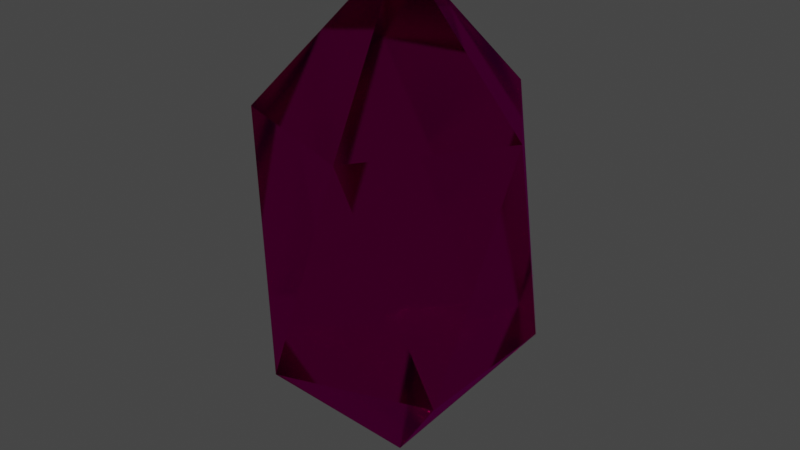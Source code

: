 # Source: diamond.blend  (saved by Blender 2.90.8; exported with 4.5.12 LTS)
import bpy
from mathutils import Matrix  # noqa: F401  (used for matrix-valued properties, if any)

bpy.ops.wm.read_factory_settings(use_empty=True)
scene = bpy.context.scene
scene.name = 'Scene'

# ---- collections
col_collection = bpy.data.collections.new('Collection'); scene.collection.children.link(col_collection)

# ---- materials (node trees are filled in below, after node groups)
mat_diamond2 = bpy.data.materials.new('diamond2')
mat_diamond2.use_transparent_shadow = False

# ---- material node trees
mat_diamond2.use_nodes = True; mat_diamond2.node_tree.nodes.clear()
_N = mat_diamond2.node_tree.nodes; _L = mat_diamond2.node_tree.links
n0 = _N.new('ShaderNodeOutputMaterial'); n0.name = 'Material Output'; n0.location = (300, 300)
n1 = _N.new('ShaderNodeBsdfGlass'); n1.name = 'Glass BSDF'; n1.location = (10, 300)
n1.distribution = 'BECKMANN'
n1.inputs[0].default_value = (0.8, 0.007772, 0.5223, 1.0)
n1.inputs[1].default_value = 0.1596
n1.inputs[2].default_value = 1.45
_L.new(n1.outputs[0], n0.inputs[0])
n0.is_active_output = True

# ---- world
world_world = bpy.data.worlds.new('World'); scene.world = world_world
world_world.use_nodes = True; world_world.node_tree.nodes.clear()
_N = world_world.node_tree.nodes; _L = world_world.node_tree.links
n0 = _N.new('ShaderNodeOutputWorld'); n0.name = 'World Output'; n0.location = (300, 300)
n1 = _N.new('ShaderNodeBackground'); n1.name = 'Background'; n1.location = (10, 300)
n1.inputs[0].default_value = (0.05088, 0.05088, 0.05088, 1.0)
_L.new(n1.outputs[0], n0.inputs[0])
n0.is_active_output = True
world_world.color = (0.05088, 0.05088, 0.05088)
world_world.use_sun_shadow = False
world_world.sun_shadow_jitter_overblur = 0.0

# ---- meshes
me_icosphere_001 = bpy.data.meshes.new('Icosphere.001')
me_icosphere_001.from_pydata([(0.0, 0.0, -0.79), (0.5716, -0.4153, -0.3533), (-0.2183, -0.672, -0.3533), (-0.7066, 0.0, -0.3533), (-0.2183, 0.672, -0.3533), (0.5716, 0.4153, -0.3533), (0.2183, -0.672, 0.3533), (-0.5716, -0.4153, 0.3533), (-0.5716, 0.4153, 0.3533), (0.2183, 0.672, 0.3533), (0.7066, 0.0, 0.3533), (0.0, 0.0, 0.79)], [], [(0, 1, 2), (1, 0, 5), (0, 2, 3), (0, 3, 4), (0, 4, 5), (1, 5, 10), (2, 1, 6), (3, 2, 7), (4, 3, 8), (5, 4, 9), (1, 10, 6), (2, 6, 7), (3, 7, 8), (4, 8, 9), (5, 9, 10), (6, 10, 11), (7, 6, 11), (8, 7, 11), (9, 8, 11), (10, 9, 11)])
_uv = me_icosphere_001.uv_layers.new(name='UVMap')
_uv.uv.foreach_set('vector', [0.8182, 0.0, 0.7273, 0.1575, 0.9091, 0.1575, 0.7273, 0.1575, 0.6364, 0.0, 0.5455, 0.1575, 0.09091, 0.0, 0.0, 0.1575, 0.1818, 0.1575, 0.2727, 0.0, 0.1818, 0.1575, 0.3636, 0.1575, 0.4545, 0.0, 0.3636, 0.1575, 0.5455, 0.1575, 0.7273, 0.1575, 0.5455, 0.1575, 0.6364, 0.3149, 0.9091, 0.1575, 0.7273, 0.1575, 0.8182, 0.3149, 0.1818, 0.1575, 0.0, 0.1575, 0.09091, 0.3149, 0.3636, 0.1575, 0.1818, 0.1575, 0.2727, 0.3149, 0.5455, 0.1575, 0.3636, 0.1575, 0.4545, 0.3149, 0.7273, 0.1575, 0.6364, 0.3149, 0.8182, 0.3149, 0.9091, 0.1575, 0.8182, 0.3149, 1.0, 0.3149, 0.1818, 0.1575, 0.09091, 0.3149, 0.2727, 0.3149, 0.3636, 0.1575, 0.2727, 0.3149, 0.4545, 0.3149, 0.5455, 0.1575, 0.4545, 0.3149, 0.6364, 0.3149, 0.8182, 0.3149, 0.6364, 0.3149, 0.7273, 0.4724, 1.0, 0.3149, 0.8182, 0.3149, 0.9091, 0.4724, 0.2727, 0.3149, 0.09091, 0.3149, 0.1818, 0.4724, 0.4545, 0.3149, 0.2727, 0.3149, 0.3636, 0.4724, 0.6364, 0.3149, 0.4545, 0.3149, 0.5455, 0.4724])
me_icosphere_001.materials.append(mat_diamond2)
me_icosphere_001.use_remesh_fix_poles = True
me_icosphere_001.use_remesh_preserve_attributes = False
me_icosphere_001.use_mirror_vertex_groups = False
me_icosphere_001.update()

# ---- objects
ob_icosphere = bpy.data.objects.new('Icosphere', me_icosphere_001)

# ---- transforms, parenting, visibility, modifiers, constraints
ob_icosphere.location = (0.0, 0.0, 0.0)
ob_icosphere.scale = (0.3538, 0.372, 0.6329)
ob_icosphere.lineart.crease_threshold = 0.0

# ---- collection membership
col_collection.objects.link(ob_icosphere)

# ---- scene / render settings (as saved in the file)
scene.frame_start = 1; scene.frame_end = 250; scene.frame_set(1)
scene.render.engine = 'BLENDER_EEVEE_NEXT'
scene.cycles.use_denoising = False
scene.cycles.samples = 128
scene.cycles.sampling_pattern = 'TABULATED_SOBOL'
scene.cycles.use_adaptive_sampling = False
scene.cycles.use_light_tree = False
scene.view_settings.view_transform = 'Filmic'
bpy.context.view_layer.update()

# ---- added for rendering (the .blend has no active camera and no usable light): camera, sun
cam_auto = bpy.data.cameras.new('AutoCamera')
cam_auto.lens = 50.0
cam_auto.sensor_width = 36.0
cam_auto.clip_end = 1000.0
ob_auto_camera = bpy.data.objects.new('AutoCamera', cam_auto)
scene.collection.objects.link(ob_auto_camera)
ob_auto_camera.location = (1.13316, -1.3598, 0.906531)
ob_auto_camera.rotation_euler = (1.09748, -7.21219e-08, 0.694738)
scene.camera = ob_auto_camera
light_auto_sun = bpy.data.lights.new('AutoSun', 'SUN')
light_auto_sun.energy = 3.0
light_auto_sun.angle = 0.0523599
ob_auto_sun = bpy.data.objects.new('AutoSun', light_auto_sun)
scene.collection.objects.link(ob_auto_sun)
ob_auto_sun.rotation_euler = (0.872665, 0.174533, 0.523599)
bpy.context.view_layer.update()
